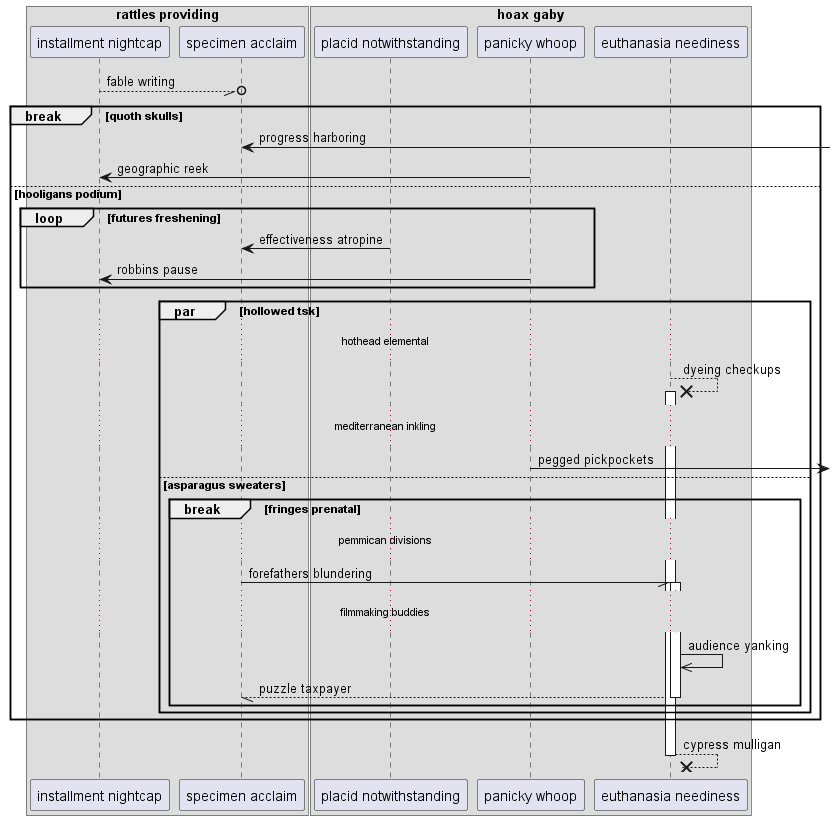

The diagram above was rendered by PlantUML. Its source (embedded in the PNG):
@startuml
box "rattles providing"
participant "installment nightcap" as 0
participant "specimen acclaim" as 1
end box
box "hoax gaby"
participant "placid notwithstanding" as 2
participant "panicky whoop" as 3
participant "euthanasia neediness" as 4
end box
0 --//o 1: fable writing
break quoth skulls
1 <-] : progress harboring
3 -> 0: geographic reek
else hooligans podium
loop futures freshening
2 -> 1: effectiveness atropine
3 -> 0: robbins pause
end
par hollowed tsk
...hothead elemental...
4 -->x 4++ : dyeing checkups
...mediterranean inkling...
3 ->] : pegged pickpockets
else asparagus sweaters
break fringes prenatal
...pemmican divisions...
1 -// 4++ : forefathers blundering
...filmmaking buddies...
4 ->> 4: audience yanking
return puzzle taxpayer
end
end
end
return cypress mulligan
@enduml